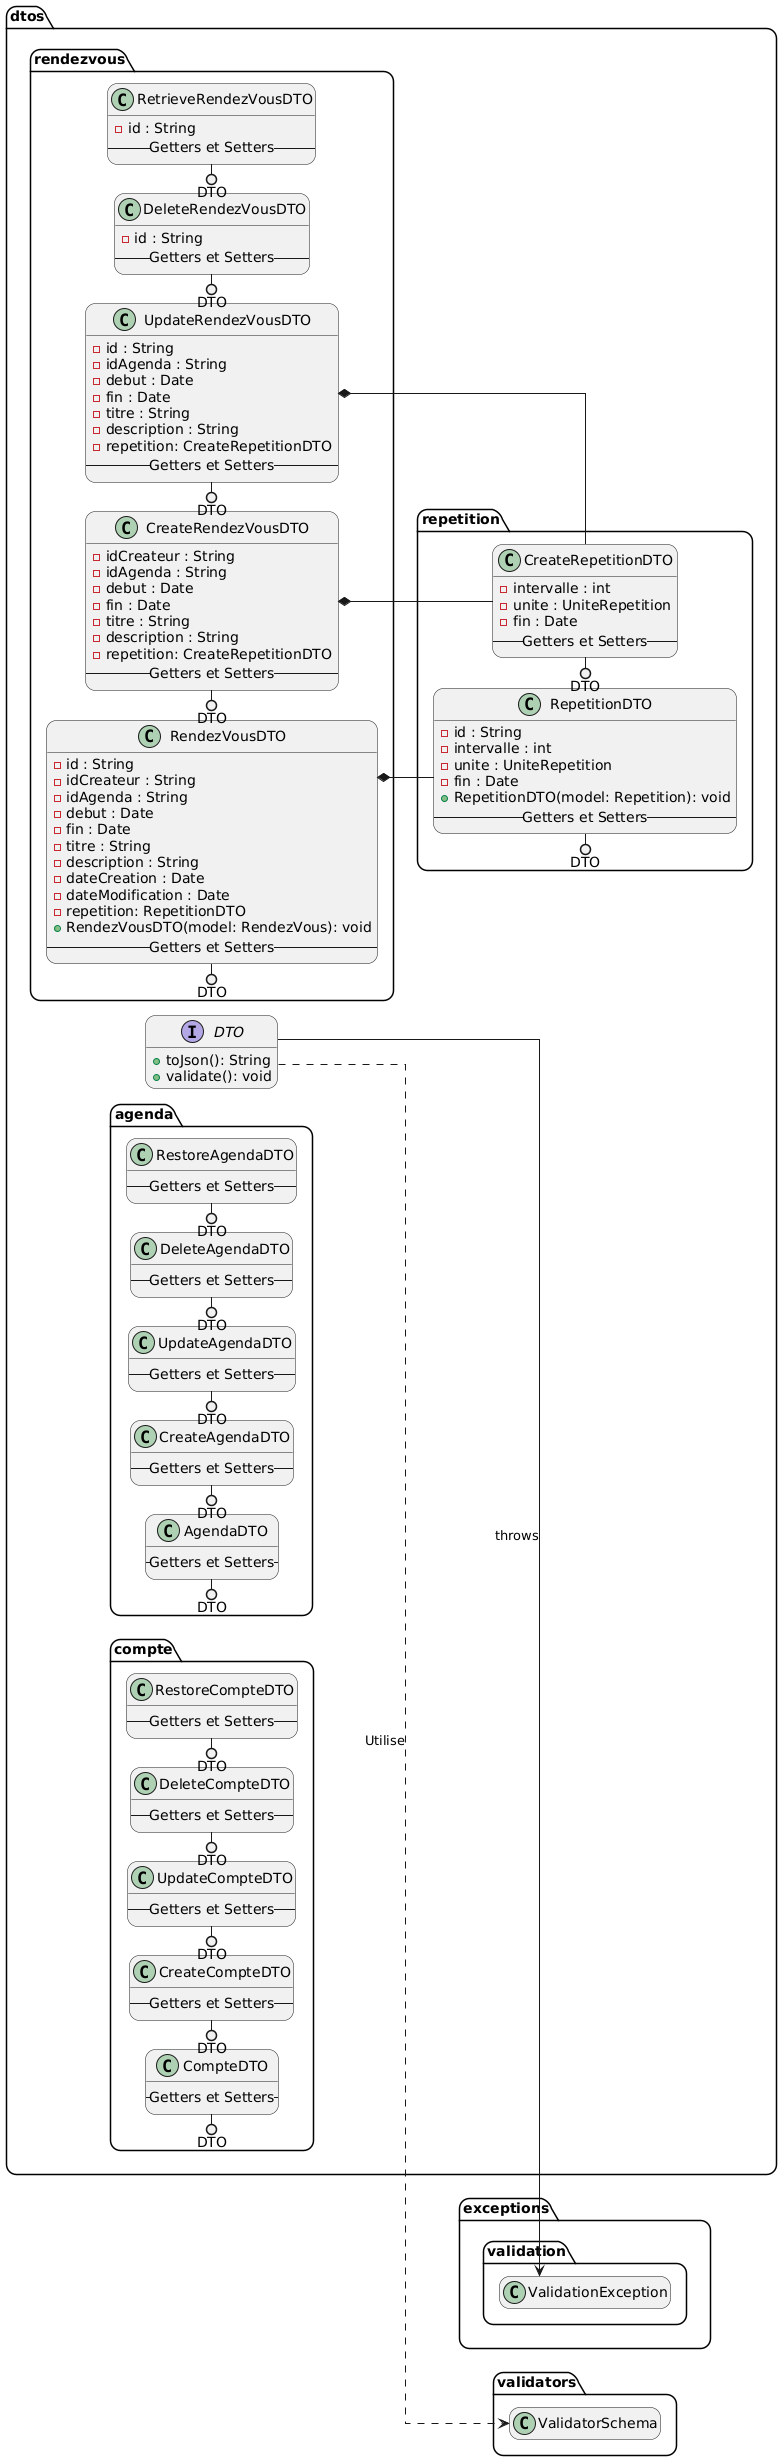

The diagram above was rendered by PlantUML. Its source (embedded in the PNG):
@startuml DTOs

skinparam linetype ortho
skinparam nodesep 10
skinparam ranksep 10
skinparam roundcorner 20

left to right direction

hide empty members

namespace dtos {
    interface DTO {
        + toJson(): String
        + validate(): void
    }

    namespace compte {
        class CompteDTO {
            -- Getters et Setters --
        }

        class CreateCompteDTO {
            -- Getters et Setters --
        }

        class UpdateCompteDTO {
            -- Getters et Setters --
        }

        class DeleteCompteDTO {
            -- Getters et Setters --
        }

        class RestoreCompteDTO {
            -- Getters et Setters --
        }
        
        DTO ()- CompteDTO
        DTO ()- CreateCompteDTO
        DTO ()- UpdateCompteDTO
        DTO ()- DeleteCompteDTO
        DTO ()- RestoreCompteDTO
    }
    
    namespace agenda {
        class AgendaDTO {
            -- Getters et Setters --
        }

        class CreateAgendaDTO {
            -- Getters et Setters --
        }

        class UpdateAgendaDTO {
            -- Getters et Setters --
        }

        class DeleteAgendaDTO {
            -- Getters et Setters --
        }

        class RestoreAgendaDTO {
            -- Getters et Setters --
        }

        DTO ()- AgendaDTO
        DTO ()- CreateAgendaDTO
        DTO ()- UpdateAgendaDTO
        DTO ()- DeleteAgendaDTO
        DTO ()- RestoreAgendaDTO
    }

    namespace rendezvous {
        class RendezVousDTO {
            - id : String
            - idCreateur : String
            - idAgenda : String
            - debut : Date
            - fin : Date
            - titre : String
            - description : String
            - dateCreation : Date
            - dateModification : Date
            - repetition: RepetitionDTO
            + RendezVousDTO(model: RendezVous): void
            -- Getters et Setters --
        }

        class CreateRendezVousDTO {
            - idCreateur : String
            - idAgenda : String
            - debut : Date
            - fin : Date
            - titre : String
            - description : String
            - repetition: CreateRepetitionDTO
            -- Getters et Setters --
        }

        class RetrieveRendezVousDTO {
            - id : String
            -- Getters et Setters --
        }

        class UpdateRendezVousDTO {
            - id : String
            - idAgenda : String
            - debut : Date
            - fin : Date
            - titre : String
            - description : String
            - repetition: CreateRepetitionDTO
            -- Getters et Setters --
        }

        class DeleteRendezVousDTO {
            - id : String
            -- Getters et Setters --
        }
        DTO ()- RendezVousDTO
        DTO ()- CreateRendezVousDTO
        DTO ()- UpdateRendezVousDTO
        DTO ()- DeleteRendezVousDTO
        DTO ()- RetrieveRendezVousDTO
    }

    rendezvous.RendezVousDTO *-- repetition.RepetitionDTO
    rendezvous.CreateRendezVousDTO *-- repetition.CreateRepetitionDTO
    rendezvous.UpdateRendezVousDTO *-- repetition.CreateRepetitionDTO

    namespace repetition {
        class RepetitionDTO {
            - id : String
            - intervalle : int 
            - unite : UniteRepetition
            - fin : Date
            + RepetitionDTO(model: Repetition): void
            -- Getters et Setters --
        }

        class CreateRepetitionDTO {
            - intervalle : int 
            - unite : UniteRepetition
            - fin : Date
            -- Getters et Setters --
        }

        DTO ()- RepetitionDTO
        DTO ()- CreateRepetitionDTO
    }
}

dtos.DTO --> exceptions.validation.ValidationException: "throws"
dtos.DTO ..> validators.ValidatorSchema: "Utilise"

@enduml